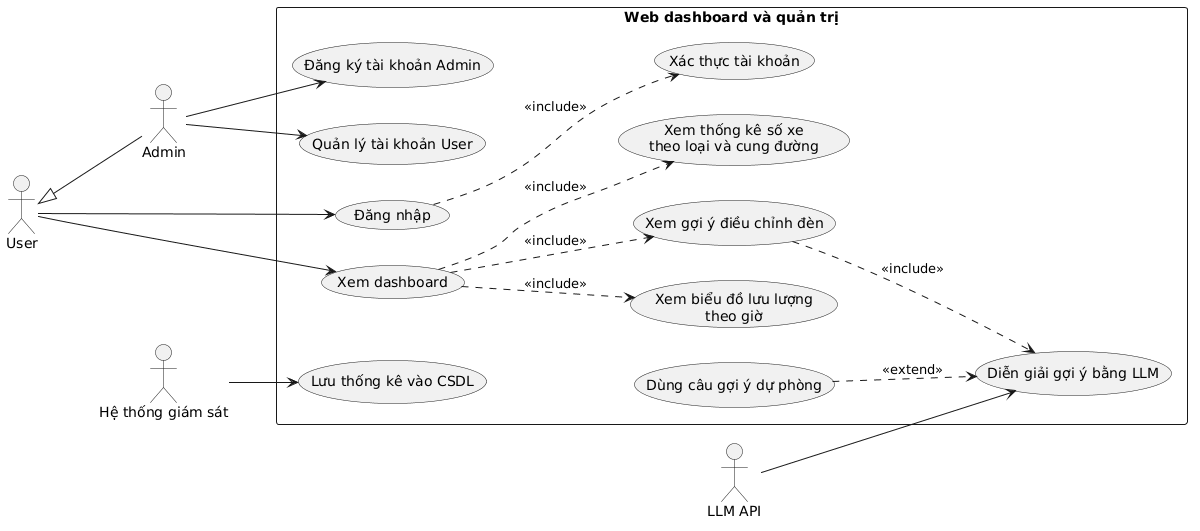

The diagram above was rendered by PlantUML. Its source (embedded in the PNG):
@startuml
left to right direction

actor "User" as User
actor "Admin" as Admin
actor "Hệ thống giám sát" as Sys
actor "LLM API" as LLM

User <|-- Admin

rectangle "Web dashboard và quản trị" {
    usecase "Đăng ký tài khoản Admin" as W1
    usecase "Đăng nhập" as W2
    usecase "Xác thực tài khoản" as W3
    usecase "Xem dashboard" as W4
    usecase "Xem thống kê số xe\ntheo loại và cung đường" as W5
    usecase "Xem biểu đồ lưu lượng\ntheo giờ" as W6
    usecase "Xem gợi ý điều chỉnh đèn" as W7
    usecase "Diễn giải gợi ý bằng LLM" as W8
    usecase "Dùng câu gợi ý dự phòng" as W9
    usecase "Quản lý tài khoản User" as W10
    usecase "Lưu thống kê vào CSDL" as W11
}

Admin --> W1
Admin --> W10
User --> W2
User --> W4
Sys --> W11
LLM --> W8

W2 ..> W3 : <<include>>
W4 ..> W5 : <<include>>
W4 ..> W6 : <<include>>
W4 ..> W7 : <<include>>
W7 ..> W8 : <<include>>
W9 ..> W8 : <<extend>>
@enduml